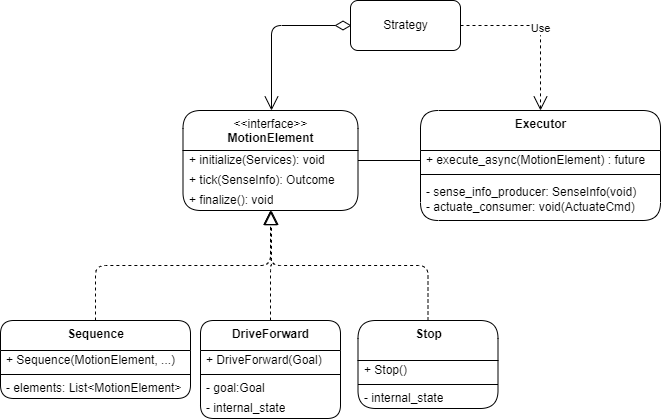

The diagram above was exported from draw.io. Its source (the exported page's mxGraphModel, read from the mxfile embedded in the PNG):
<mxGraphModel dx="458" dy="268" grid="1" gridSize="10" guides="1" tooltips="1" connect="1" arrows="1" fold="1" page="1" pageScale="1" pageWidth="850" pageHeight="1100" math="0" shadow="0">
  <root>
    <mxCell id="0" />
    <mxCell id="1" parent="0" />
    <mxCell id="18" value="&amp;lt;&amp;lt;interface&amp;gt;&amp;gt;&lt;br&gt;&lt;b&gt;MotionElement&lt;/b&gt;" style="swimlane;fontStyle=0;align=center;verticalAlign=top;childLayout=stackLayout;horizontal=1;startSize=40;horizontalStack=0;resizeParent=1;resizeParentMax=0;resizeLast=0;collapsible=0;marginBottom=0;html=1;rounded=1;shadow=0;spacingBottom=-1;spacing=2;" parent="1" vertex="1">
      <mxGeometry x="282.5" y="160" width="175" height="100" as="geometry" />
    </mxCell>
    <mxCell id="20" value="+ initialize(Services): void" style="text;html=1;strokeColor=none;fillColor=none;align=left;verticalAlign=middle;spacingLeft=4;spacingRight=4;overflow=hidden;rotatable=0;points=[[0,0.5],[1,0.5]];portConstraint=eastwest;rounded=1;shadow=0;" parent="18" vertex="1">
      <mxGeometry y="40" width="175" height="20" as="geometry" />
    </mxCell>
    <mxCell id="21" value="&lt;font color=&quot;#000000&quot;&gt;+ tick(SenseInfo): Outcome&lt;/font&gt;" style="text;html=1;strokeColor=none;fillColor=none;align=left;verticalAlign=middle;spacingLeft=4;spacingRight=4;overflow=hidden;rotatable=0;points=[[0,0.5],[1,0.5]];portConstraint=eastwest;fontColor=#808080;rounded=1;shadow=0;" parent="18" vertex="1">
      <mxGeometry y="60" width="175" height="20" as="geometry" />
    </mxCell>
    <mxCell id="22" value="+ finalize(): void" style="text;html=1;strokeColor=none;fillColor=none;align=left;verticalAlign=middle;spacingLeft=4;spacingRight=4;overflow=hidden;rotatable=0;points=[[0,0.5],[1,0.5]];portConstraint=eastwest;rounded=1;shadow=0;" parent="18" vertex="1">
      <mxGeometry y="80" width="175" height="20" as="geometry" />
    </mxCell>
    <mxCell id="26" value="&lt;b&gt;DriveForward&lt;/b&gt;" style="swimlane;fontStyle=0;align=center;verticalAlign=top;childLayout=stackLayout;horizontal=1;startSize=30;horizontalStack=0;resizeParent=1;resizeParentMax=0;resizeLast=0;collapsible=0;marginBottom=0;html=1;rounded=1;shadow=0;fontColor=#000000;" parent="1" vertex="1">
      <mxGeometry x="300" y="370" width="140" height="98" as="geometry" />
    </mxCell>
    <mxCell id="28" value="+ DriveForward(Goal)" style="text;html=1;strokeColor=none;fillColor=none;align=left;verticalAlign=middle;spacingLeft=4;spacingRight=4;overflow=hidden;rotatable=0;points=[[0,0.5],[1,0.5]];portConstraint=eastwest;rounded=1;shadow=0;fontColor=#000000;" parent="26" vertex="1">
      <mxGeometry y="30" width="140" height="20" as="geometry" />
    </mxCell>
    <mxCell id="31" value="" style="line;strokeWidth=1;fillColor=none;align=left;verticalAlign=middle;spacingTop=-1;spacingLeft=3;spacingRight=3;rotatable=0;labelPosition=right;points=[];portConstraint=eastwest;rounded=1;shadow=0;fontColor=#000000;" parent="26" vertex="1">
      <mxGeometry y="50" width="140" height="8" as="geometry" />
    </mxCell>
    <mxCell id="32" value="- goal:Goal" style="text;html=1;strokeColor=none;fillColor=none;align=left;verticalAlign=middle;spacingLeft=4;spacingRight=4;overflow=hidden;rotatable=0;points=[[0,0.5],[1,0.5]];portConstraint=eastwest;rounded=1;shadow=0;fontColor=#000000;" parent="26" vertex="1">
      <mxGeometry y="58" width="140" height="20" as="geometry" />
    </mxCell>
    <mxCell id="33" value="- internal_state" style="text;html=1;strokeColor=none;fillColor=none;align=left;verticalAlign=middle;spacingLeft=4;spacingRight=4;overflow=hidden;rotatable=0;points=[[0,0.5],[1,0.5]];portConstraint=eastwest;rounded=1;shadow=0;fontColor=#000000;" parent="26" vertex="1">
      <mxGeometry y="78" width="140" height="20" as="geometry" />
    </mxCell>
    <mxCell id="34" value="&lt;b&gt;Stop&lt;/b&gt;" style="swimlane;fontStyle=0;align=center;verticalAlign=top;childLayout=stackLayout;horizontal=1;startSize=40;horizontalStack=0;resizeParent=1;resizeParentMax=0;resizeLast=0;collapsible=0;marginBottom=0;html=1;rounded=1;shadow=0;fontColor=#000000;" parent="1" vertex="1">
      <mxGeometry x="457.5" y="370" width="140" height="88" as="geometry" />
    </mxCell>
    <mxCell id="35" value="+ Stop()" style="text;html=1;strokeColor=none;fillColor=none;align=left;verticalAlign=middle;spacingLeft=4;spacingRight=4;overflow=hidden;rotatable=0;points=[[0,0.5],[1,0.5]];portConstraint=eastwest;rounded=1;shadow=0;fontColor=#000000;" parent="34" vertex="1">
      <mxGeometry y="40" width="140" height="20" as="geometry" />
    </mxCell>
    <mxCell id="36" value="" style="line;strokeWidth=1;fillColor=none;align=left;verticalAlign=middle;spacingTop=-1;spacingLeft=3;spacingRight=3;rotatable=0;labelPosition=right;points=[];portConstraint=eastwest;rounded=1;shadow=0;fontColor=#000000;" parent="34" vertex="1">
      <mxGeometry y="60" width="140" height="8" as="geometry" />
    </mxCell>
    <mxCell id="38" value="- internal_state" style="text;html=1;strokeColor=none;fillColor=none;align=left;verticalAlign=middle;spacingLeft=4;spacingRight=4;overflow=hidden;rotatable=0;points=[[0,0.5],[1,0.5]];portConstraint=eastwest;rounded=1;shadow=0;fontColor=#000000;" parent="34" vertex="1">
      <mxGeometry y="68" width="140" height="20" as="geometry" />
    </mxCell>
    <mxCell id="39" value="&lt;b&gt;Sequence&lt;/b&gt;" style="swimlane;fontStyle=0;align=center;verticalAlign=top;childLayout=stackLayout;horizontal=1;startSize=30;horizontalStack=0;resizeParent=1;resizeParentMax=0;resizeLast=0;collapsible=0;marginBottom=0;html=1;rounded=1;shadow=0;fontColor=#000000;" parent="1" vertex="1">
      <mxGeometry x="100" y="370" width="190" height="78" as="geometry" />
    </mxCell>
    <mxCell id="40" value="+ Sequence(MotionElement, ...)" style="text;html=1;strokeColor=none;fillColor=none;align=left;verticalAlign=middle;spacingLeft=4;spacingRight=4;overflow=hidden;rotatable=0;points=[[0,0.5],[1,0.5]];portConstraint=eastwest;rounded=1;shadow=0;fontColor=#000000;" parent="39" vertex="1">
      <mxGeometry y="30" width="190" height="20" as="geometry" />
    </mxCell>
    <mxCell id="41" value="" style="line;strokeWidth=1;fillColor=none;align=left;verticalAlign=middle;spacingTop=-1;spacingLeft=3;spacingRight=3;rotatable=0;labelPosition=right;points=[];portConstraint=eastwest;rounded=1;shadow=0;fontColor=#000000;" parent="39" vertex="1">
      <mxGeometry y="50" width="190" height="8" as="geometry" />
    </mxCell>
    <mxCell id="42" value="- elements: List&amp;lt;MotionElement&amp;gt;" style="text;html=1;strokeColor=none;fillColor=none;align=left;verticalAlign=middle;spacingLeft=4;spacingRight=4;overflow=hidden;rotatable=0;points=[[0,0.5],[1,0.5]];portConstraint=eastwest;rounded=1;shadow=0;fontColor=#000000;" parent="39" vertex="1">
      <mxGeometry y="58" width="190" height="20" as="geometry" />
    </mxCell>
    <mxCell id="46" value="" style="endArrow=block;dashed=1;endFill=0;endSize=12;html=1;fontColor=#000000;entryX=0.5;entryY=1;entryDx=0;entryDy=0;exitX=0.5;exitY=0;exitDx=0;exitDy=0;edgeStyle=orthogonalEdgeStyle;" parent="1" source="39" target="18" edge="1">
      <mxGeometry width="160" relative="1" as="geometry">
        <mxPoint x="130" y="330" as="sourcePoint" />
        <mxPoint x="290" y="330" as="targetPoint" />
      </mxGeometry>
    </mxCell>
    <mxCell id="47" value="" style="endArrow=block;dashed=1;endFill=0;endSize=12;html=1;fontColor=#000000;edgeStyle=orthogonalEdgeStyle;exitX=0.5;exitY=0;exitDx=0;exitDy=0;" parent="1" source="26" edge="1">
      <mxGeometry width="160" relative="1" as="geometry">
        <mxPoint x="250" y="350" as="sourcePoint" />
        <mxPoint x="371" y="260" as="targetPoint" />
      </mxGeometry>
    </mxCell>
    <mxCell id="53" value="" style="endArrow=block;dashed=1;endFill=0;endSize=12;html=1;fontColor=#000000;exitX=0.5;exitY=0;exitDx=0;exitDy=0;edgeStyle=orthogonalEdgeStyle;" parent="1" source="34" edge="1">
      <mxGeometry width="160" relative="1" as="geometry">
        <mxPoint x="145" y="380" as="sourcePoint" />
        <mxPoint x="370" y="260" as="targetPoint" />
      </mxGeometry>
    </mxCell>
    <mxCell id="54" value="&lt;b&gt;Executor&lt;/b&gt;" style="swimlane;fontStyle=0;align=center;verticalAlign=top;childLayout=stackLayout;horizontal=1;startSize=40;horizontalStack=0;resizeParent=1;resizeParentMax=0;resizeLast=0;collapsible=0;marginBottom=0;html=1;rounded=1;shadow=0;fontColor=#000000;" parent="1" vertex="1">
      <mxGeometry x="520" y="160" width="240" height="110" as="geometry" />
    </mxCell>
    <mxCell id="55" value="+ execute_async(MotionElement) : future" style="text;html=1;strokeColor=none;fillColor=none;align=left;verticalAlign=middle;spacingLeft=4;spacingRight=4;overflow=hidden;rotatable=0;points=[[0,0.5],[1,0.5]];portConstraint=eastwest;rounded=1;shadow=0;fontColor=#000000;" parent="54" vertex="1">
      <mxGeometry y="40" width="240" height="20" as="geometry" />
    </mxCell>
    <mxCell id="56" value="" style="line;strokeWidth=1;fillColor=none;align=left;verticalAlign=middle;spacingTop=-1;spacingLeft=3;spacingRight=3;rotatable=0;labelPosition=right;points=[];portConstraint=eastwest;rounded=1;shadow=0;fontColor=#000000;" parent="54" vertex="1">
      <mxGeometry y="60" width="240" height="8" as="geometry" />
    </mxCell>
    <mxCell id="57" value="- sense_info_producer: SenseInfo(void)&lt;br&gt;- actuate_consumer: void(ActuateCmd)&amp;nbsp;" style="text;html=1;strokeColor=none;fillColor=none;align=left;verticalAlign=middle;spacingLeft=4;spacingRight=4;overflow=hidden;rotatable=0;points=[[0,0.5],[1,0.5]];portConstraint=eastwest;rounded=1;shadow=0;fontColor=#000000;" parent="54" vertex="1">
      <mxGeometry y="68" width="240" height="42" as="geometry" />
    </mxCell>
    <mxCell id="60" value="" style="endArrow=none;html=1;edgeStyle=orthogonalEdgeStyle;fontColor=#000000;exitX=1;exitY=0.5;exitDx=0;exitDy=0;" parent="1" source="20" edge="1">
      <mxGeometry relative="1" as="geometry">
        <mxPoint x="440" y="290" as="sourcePoint" />
        <mxPoint x="520" y="210" as="targetPoint" />
      </mxGeometry>
    </mxCell>
    <mxCell id="63" value="Strategy" style="html=1;rounded=1;shadow=0;fontColor=#000000;" parent="1" vertex="1">
      <mxGeometry x="450" y="50" width="110" height="50" as="geometry" />
    </mxCell>
    <mxCell id="64" value="" style="endArrow=open;html=1;endSize=12;startArrow=diamondThin;startSize=14;startFill=0;edgeStyle=orthogonalEdgeStyle;align=left;verticalAlign=bottom;fontColor=#000000;exitX=0;exitY=0.5;exitDx=0;exitDy=0;entryX=0.5;entryY=0;entryDx=0;entryDy=0;" parent="1" edge="1">
      <mxGeometry x="-1" y="3" relative="1" as="geometry">
        <mxPoint x="451" y="75" as="sourcePoint" />
        <mxPoint x="371" y="160" as="targetPoint" />
      </mxGeometry>
    </mxCell>
    <mxCell id="65" value="Use" style="endArrow=open;endSize=12;dashed=1;html=1;fontColor=#000000;exitX=1;exitY=0.5;exitDx=0;exitDy=0;entryX=0.5;entryY=0;entryDx=0;entryDy=0;edgeStyle=orthogonalEdgeStyle;" parent="1" source="63" target="54" edge="1">
      <mxGeometry width="160" relative="1" as="geometry">
        <mxPoint x="350" y="190" as="sourcePoint" />
        <mxPoint x="510" y="190" as="targetPoint" />
      </mxGeometry>
    </mxCell>
  </root>
</mxGraphModel>